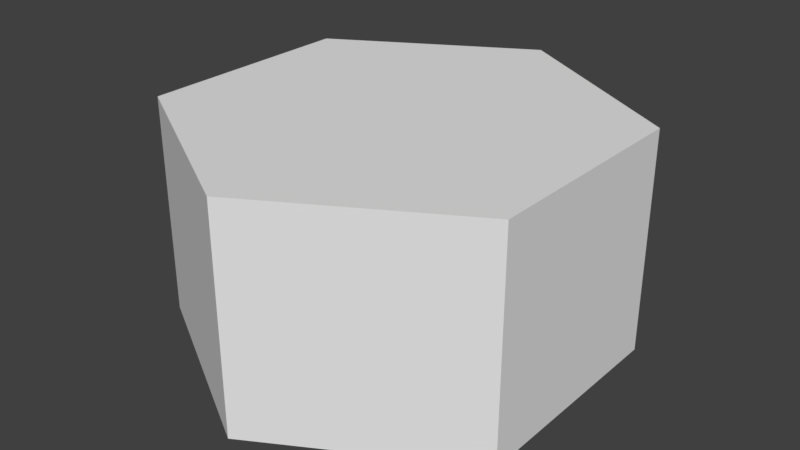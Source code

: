 # Source: HexBlockT.blend  (saved by Blender 2.77.0; exported with 4.5.12 LTS)
import bpy
from mathutils import Matrix  # noqa: F401  (used for matrix-valued properties, if any)

bpy.ops.wm.read_factory_settings(use_empty=True)
scene = bpy.context.scene
scene.name = 'Scene'

# ---- collections
col_collection_1 = bpy.data.collections.new('Collection 1'); scene.collection.children.link(col_collection_1)

# ---- materials (node trees are filled in below, after node groups)
mat_hexblockmat = bpy.data.materials.new('HexBlockMat')
mat_hexblockmat.alpha_threshold = 0.0
mat_hexblockmat.use_transparent_shadow = False
mat_hexblockmat.roughness = 0.5

# ---- material node trees

# ---- world
world_world = bpy.data.worlds.new('World'); scene.world = world_world
world_world.color = (0.05088, 0.05088, 0.05088)
world_world.use_sun_shadow = False
world_world.sun_shadow_jitter_overblur = 0.0
world_world.cycles.sampling_method = 'MANUAL'

# ---- meshes
me_cylinder = bpy.data.meshes.new('Cylinder')
me_cylinder.from_pydata([(0.0, 1.0, 0.0), (0.0, 1.0, 1.0), (0.866, 0.5, 0.0), (0.866, 0.5, 1.0), (0.866, -0.5, 0.0), (0.866, -0.5, 1.0), (-8.742e-08, -1.0, 0.0), (-8.742e-08, -1.0, 1.0), (-0.866, -0.5, 0.0), (-0.866, -0.5, 1.0), (-0.866, 0.5, 0.0), (-0.866, 0.5, 1.0)], [], [(0, 1, 3, 2), (2, 3, 5, 4), (4, 5, 7, 6), (6, 7, 9, 8), (3, 1, 11, 9, 7, 5), (8, 9, 11, 10), (10, 11, 1, 0), (0, 2, 4, 6, 8, 10)])
_uv = me_cylinder.uv_layers.new(name='UVMap')
_uv.uv.foreach_set('vector', [0.5, 1.49e-08, 0.5, 0.5, 0.0, 0.5, 1.49e-08, 0.0, 0.5, 1.49e-08, 0.5, 0.5, 0.0, 0.5, 1.49e-08, 0.0, 0.5, 1.49e-08, 0.5, 0.5, 0.0, 0.5, 1.49e-08, 0.0, 0.5, 1.49e-08, 0.5, 0.5, 0.0, 0.5, 1.49e-08, 0.0, 0.7562, 0.9705, 0.9727, 0.8455, 0.9727, 0.5955, 0.7562, 0.4705, 0.5396, 0.5955, 0.5396, 0.8455, 0.5, 1.49e-08, 0.5, 0.5, 0.0, 0.5, 1.49e-08, 0.0, 0.5, 1.49e-08, 0.5, 0.5, 0.0, 0.5, 1.49e-08, 0.0, 0.7562, 0.9705, 0.9727, 0.8455, 0.9727, 0.5955, 0.7562, 0.4705, 0.5396, 0.5955, 0.5396, 0.8455])
me_cylinder.materials.append(mat_hexblockmat)
me_cylinder.use_remesh_preserve_volume = False
me_cylinder.use_remesh_preserve_attributes = False
me_cylinder.use_mirror_vertex_groups = False
me_cylinder.update()

# ---- objects
ob_hexblock = bpy.data.objects.new('HexBlock', me_cylinder)

# ---- transforms, parenting, visibility, modifiers, constraints
ob_hexblock.location = (0.0, 0.0, 0.0)
ob_hexblock.lineart.crease_threshold = 0.0

# ---- collection membership
col_collection_1.objects.link(ob_hexblock)

# ---- scene / render settings (as saved in the file)
scene.frame_start = 1; scene.frame_end = 250; scene.frame_set(1)
scene.render.engine = 'BLENDER_EEVEE_NEXT'
scene.render.resolution_percentage = 50
scene.render.dither_intensity = 0.0
scene.cycles.use_denoising = False
scene.cycles.samples = 128
scene.cycles.sampling_pattern = 'TABULATED_SOBOL'
scene.cycles.light_sampling_threshold = 0.0
scene.cycles.use_adaptive_sampling = False
scene.cycles.use_light_tree = False
scene.cycles.blur_glossy = 0.0
scene.cycles.sample_clamp_indirect = 0.0
scene.view_settings.view_transform = 'Standard'
bpy.context.view_layer.update()

# ---- added for rendering (the .blend has no active camera and no usable light): camera, sun
cam_auto = bpy.data.cameras.new('AutoCamera')
cam_auto.lens = 50.0
cam_auto.sensor_width = 36.0
cam_auto.clip_end = 1000.0
ob_auto_camera = bpy.data.objects.new('AutoCamera', cam_auto)
scene.collection.objects.link(ob_auto_camera)
ob_auto_camera.location = (2.61693, -3.14032, 2.59354)
ob_auto_camera.rotation_euler = (1.09748, -7.21219e-08, 0.694738)
scene.camera = ob_auto_camera
light_auto_sun = bpy.data.lights.new('AutoSun', 'SUN')
light_auto_sun.energy = 3.0
light_auto_sun.angle = 0.0523599
ob_auto_sun = bpy.data.objects.new('AutoSun', light_auto_sun)
scene.collection.objects.link(ob_auto_sun)
ob_auto_sun.rotation_euler = (0.872665, 0.174533, 0.523599)
bpy.context.view_layer.update()
